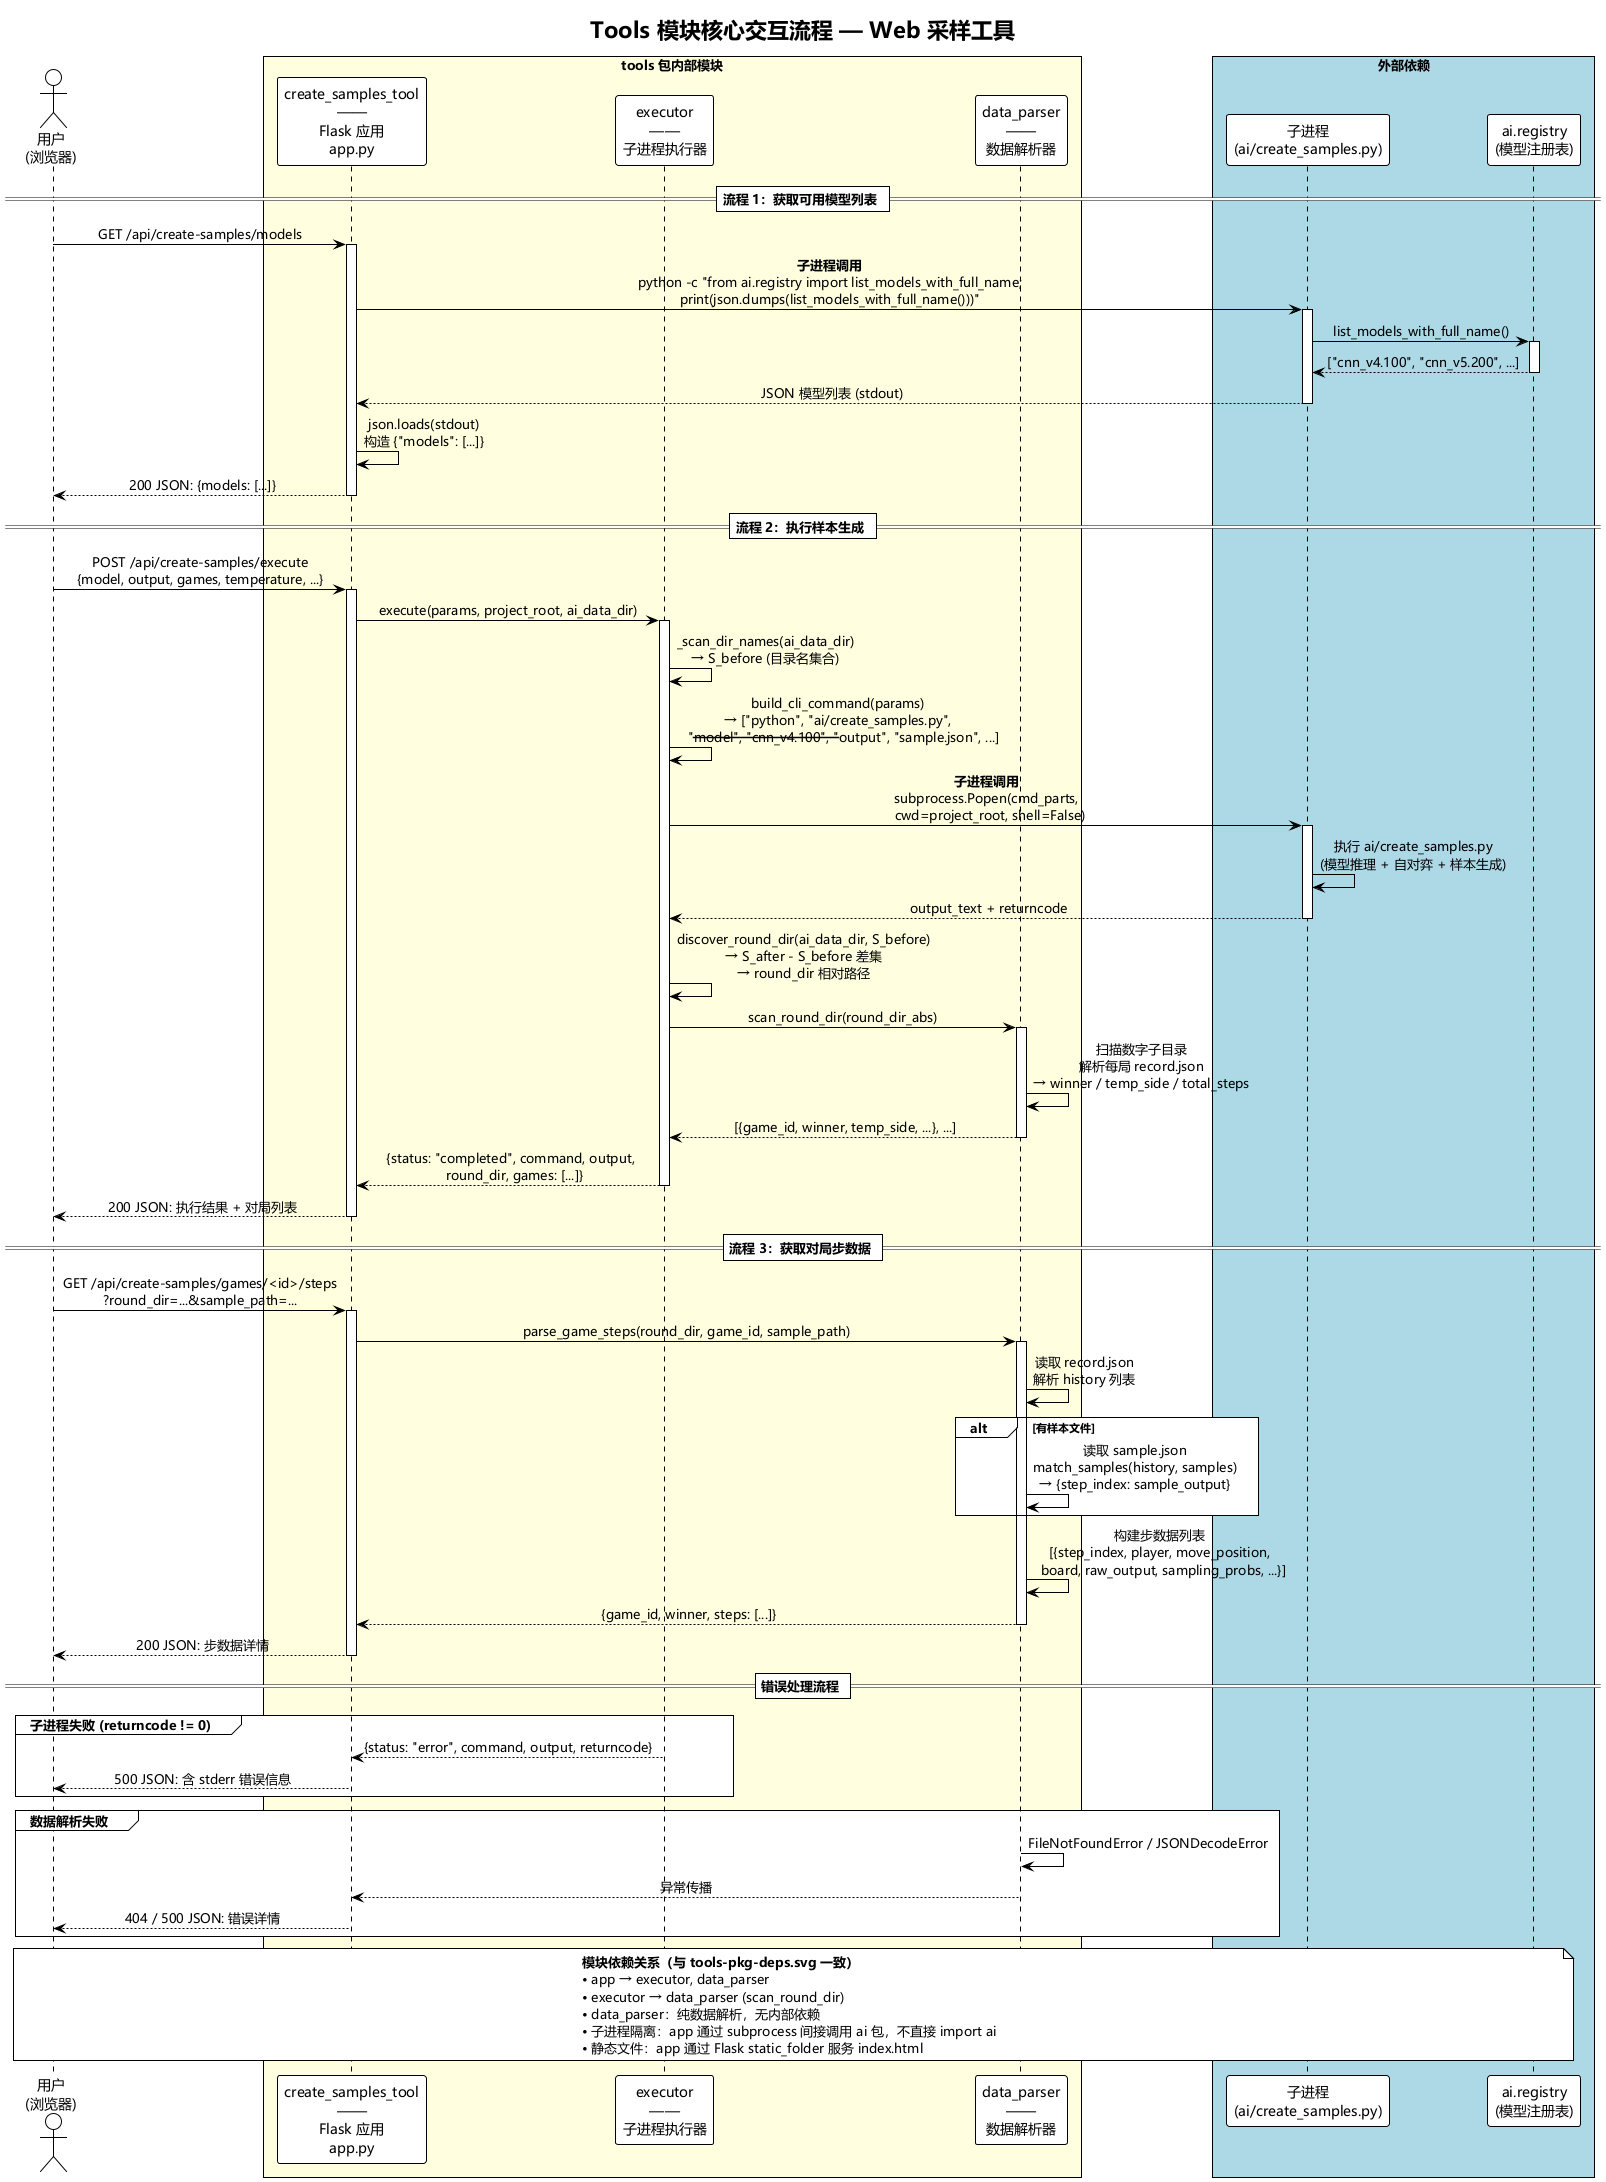

The diagram above was rendered by PlantUML. Its source (embedded in the PNG):
@startuml tools_interaction
!theme plain
skinparam backgroundColor #FFFFFF
skinparam sequenceMessageAlign center

' 中文字体配置
skinparam defaultFontName Microsoft YaHei,SimHei,SimSun,sans-serif
skinparam sequenceMessageFontName Microsoft YaHei,SimHei,SimSun,sans-serif

title Tools 模块核心交互流程 — Web 采样工具

' ============================================================
' 参与者定义（名称与 tools-pkg-deps.svg 节点名完全一致）
' ============================================================

actor "用户\n(浏览器)" as User

box "tools 包内部模块" #LightYellow
    participant "create_samples_tool\n——\nFlask 应用\napp.py" as app
    participant "executor\n——\n子进程执行器" as executor
    participant "data_parser\n——\n数据解析器" as data_parser
end box

box "外部依赖" #LightBlue
    participant "子进程\n(ai/create_samples.py)" as subprocess
    participant "ai.registry\n(模型注册表)" as registry
end box

' ============================================================
' 流程 1：模型列表查询
' ============================================================

== 流程 1：获取可用模型列表 ==

User -> app : GET /api/create-samples/models
activate app

app -> subprocess : **子进程调用**\npython -c "from ai.registry import list_models_with_full_name;\nprint(json.dumps(list_models_with_full_name()))"
activate subprocess

subprocess -> registry : list_models_with_full_name()
activate registry
registry --> subprocess : ["cnn_v4.100", "cnn_v5.200", ...]
deactivate registry

subprocess --> app : JSON 模型列表 (stdout)
deactivate subprocess

app -> app : json.loads(stdout)\n构造 {"models": [...]}
app --> User : 200 JSON: {models: [...]}
deactivate app

' ============================================================
' 流程 2：样本生成执行
' ============================================================

== 流程 2：执行样本生成 ==

User -> app : POST /api/create-samples/execute\n{model, output, games, temperature, ...}
activate app

app -> executor : execute(params, project_root, ai_data_dir)
activate executor

' --- 步骤 2a：记录执行前状态 ---
executor -> executor : _scan_dir_names(ai_data_dir)\n→ S_before (目录名集合)

' --- 步骤 2b：构造 CLI 命令 ---
executor -> executor : build_cli_command(params)\n→ ["python", "ai/create_samples.py",\n   "--model", "cnn_v4.100", "--output", "sample.json", ...]

' --- 步骤 2c：启动子进程 ---
executor -> subprocess : **子进程调用**\nsubprocess.Popen(cmd_parts,\n  cwd=project_root, shell=False)
activate subprocess

subprocess -> subprocess : 执行 ai/create_samples.py\n(模型推理 + 自对弈 + 样本生成)

subprocess --> executor : output_text + returncode
deactivate subprocess

' --- 步骤 2d：发现 round_dir ---
executor -> executor : discover_round_dir(ai_data_dir, S_before)\n→ S_after - S_before 差集\n→ round_dir 相对路径

' --- 步骤 2e：扫描对局列表 ---
executor -> data_parser : scan_round_dir(round_dir_abs)
activate data_parser

data_parser -> data_parser : 扫描数字子目录\n解析每局 record.json\n→ winner / temp_side / total_steps

data_parser --> executor : [{game_id, winner, temp_side, ...}, ...]
deactivate data_parser

executor --> app : {status: "completed", command, output,\n  round_dir, games: [...]}
deactivate executor

app --> User : 200 JSON: 执行结果 + 对局列表
deactivate app

' ============================================================
' 流程 3：对局步数据查询
' ============================================================

== 流程 3：获取对局步数据 ==

User -> app : GET /api/create-samples/games/<id>/steps\n?round_dir=...&sample_path=...
activate app

app -> data_parser : parse_game_steps(round_dir, game_id, sample_path)
activate data_parser

data_parser -> data_parser : 读取 record.json\n解析 history 列表

alt 有样本文件
    data_parser -> data_parser : 读取 sample.json\nmatch_samples(history, samples)\n→ {step_index: sample_output}
end

data_parser -> data_parser : 构建步数据列表\n[{step_index, player, move_position,\n  board, raw_output, sampling_probs, ...}]

data_parser --> app : {game_id, winner, steps: [...]}
deactivate data_parser

app --> User : 200 JSON: 步数据详情
deactivate app

' ============================================================
' 错误处理
' ============================================================

== 错误处理流程 ==

group 子进程失败 (returncode != 0)
    executor --> app : {status: "error", command, output, returncode}
    app --> User : 500 JSON: 含 stderr 错误信息
end

group 数据解析失败
    data_parser -> data_parser : FileNotFoundError / JSONDecodeError
    data_parser --> app : 异常传播
    app --> User : 404 / 500 JSON: 错误详情
end

' ============================================================
' 依赖关系说明
' ============================================================

note across
  <b>模块依赖关系（与 tools-pkg-deps.svg 一致）</b>
  • app → executor, data_parser
  • executor → data_parser (scan_round_dir)
  • data_parser：纯数据解析，无内部依赖
  • 子进程隔离：app 通过 subprocess 间接调用 ai 包，不直接 import ai
  • 静态文件：app 通过 Flask static_folder 服务 index.html
end note

@enduml